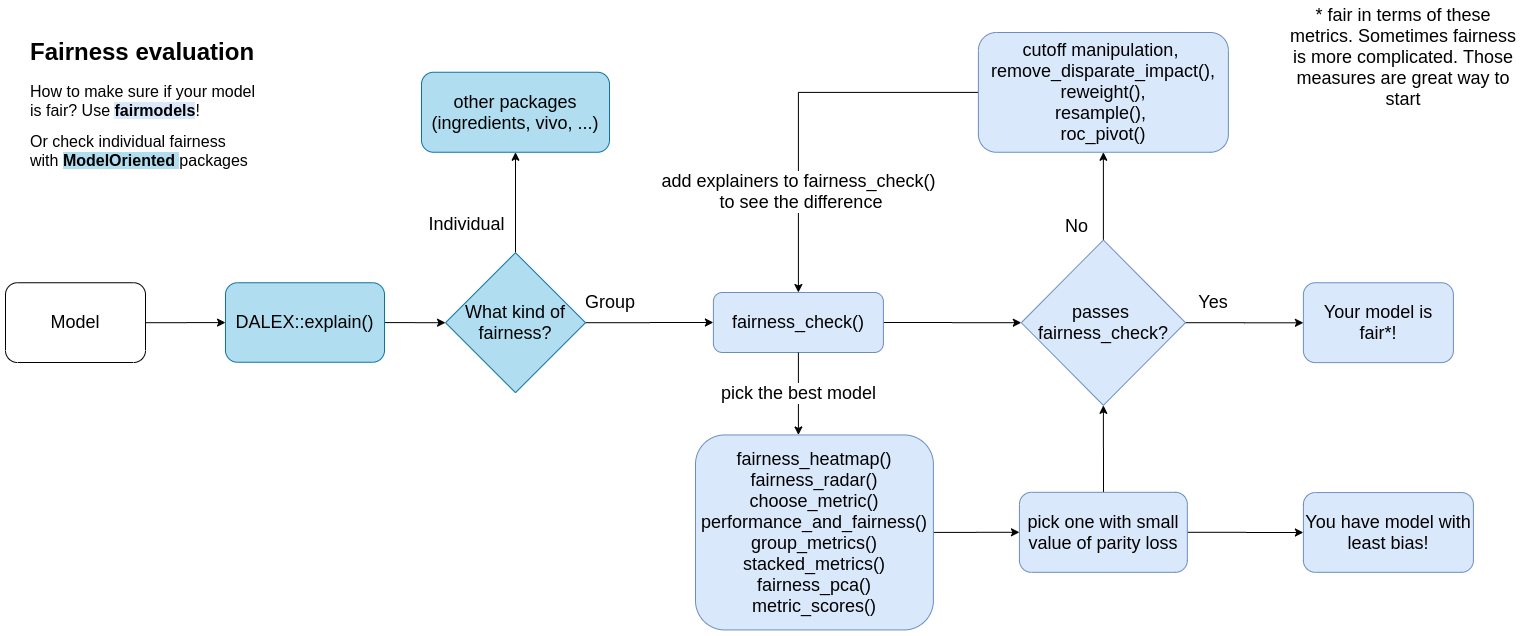

The diagram above was exported from draw.io. Its source (the exported page's mxGraphModel, read from the mxfile embedded in the PNG):
<mxGraphModel dx="2302" dy="1111" grid="1" gridSize="10" guides="1" tooltips="1" connect="1" arrows="1" fold="1" page="1" pageScale="1" pageWidth="827" pageHeight="1169" math="0" shadow="0">
  <root>
    <mxCell id="0" />
    <mxCell id="1" parent="0" />
    <mxCell id="szIeeV15plQJG8orHFff-1" style="edgeStyle=orthogonalEdgeStyle;rounded=0;orthogonalLoop=1;jettySize=auto;html=1;" parent="1" source="szIeeV15plQJG8orHFff-2" target="szIeeV15plQJG8orHFff-4" edge="1">
      <mxGeometry relative="1" as="geometry" />
    </mxCell>
    <mxCell id="szIeeV15plQJG8orHFff-2" value="&lt;font style=&quot;font-size: 18px&quot;&gt;Model&lt;/font&gt;" style="rounded=1;whiteSpace=wrap;html=1;" parent="1" vertex="1">
      <mxGeometry x="10" y="310.25" width="140" height="79.75" as="geometry" />
    </mxCell>
    <mxCell id="szIeeV15plQJG8orHFff-3" style="edgeStyle=orthogonalEdgeStyle;rounded=0;orthogonalLoop=1;jettySize=auto;html=1;" parent="1" source="szIeeV15plQJG8orHFff-4" target="szIeeV15plQJG8orHFff-8" edge="1">
      <mxGeometry relative="1" as="geometry" />
    </mxCell>
    <mxCell id="szIeeV15plQJG8orHFff-4" value="&lt;font style=&quot;font-size: 18px&quot;&gt;DALEX::explain()&lt;/font&gt;" style="rounded=1;whiteSpace=wrap;html=1;fillColor=#b1ddf0;strokeColor=#10739e;" parent="1" vertex="1">
      <mxGeometry x="230" y="310.25" width="159" height="79.5" as="geometry" />
    </mxCell>
    <mxCell id="szIeeV15plQJG8orHFff-5" value="&lt;h1&gt;&lt;font style=&quot;font-size: 24px&quot;&gt;Fairness evaluation&lt;/font&gt;&lt;/h1&gt;&lt;p&gt;&lt;font size=&quot;3&quot;&gt;How to make sure if your model is fair? Use &lt;span style=&quot;background-color: rgb(218 , 232 , 252)&quot;&gt;&lt;b&gt;fairmodels&lt;/b&gt;&lt;/span&gt;!&lt;b&gt;&amp;nbsp;&lt;/b&gt;&lt;/font&gt;&lt;/p&gt;&lt;p&gt;&lt;font size=&quot;3&quot;&gt;Or check individual fairness with &lt;span style=&quot;background-color: rgb(177 , 221 , 240)&quot;&gt;&lt;b&gt;ModelOriented&lt;/b&gt; &lt;/span&gt;packages&lt;/font&gt;&lt;br&gt;&lt;/p&gt;" style="text;html=1;strokeColor=none;fillColor=none;spacing=5;spacingTop=-20;whiteSpace=wrap;overflow=hidden;rounded=0;" parent="1" vertex="1">
      <mxGeometry x="30" y="60" width="236" height="240" as="geometry" />
    </mxCell>
    <mxCell id="szIeeV15plQJG8orHFff-6" style="edgeStyle=orthogonalEdgeStyle;rounded=0;orthogonalLoop=1;jettySize=auto;html=1;" parent="1" source="szIeeV15plQJG8orHFff-8" target="szIeeV15plQJG8orHFff-9" edge="1">
      <mxGeometry relative="1" as="geometry" />
    </mxCell>
    <mxCell id="szIeeV15plQJG8orHFff-32" style="edgeStyle=orthogonalEdgeStyle;rounded=0;orthogonalLoop=1;jettySize=auto;html=1;" parent="1" source="szIeeV15plQJG8orHFff-8" target="szIeeV15plQJG8orHFff-12" edge="1">
      <mxGeometry relative="1" as="geometry" />
    </mxCell>
    <mxCell id="szIeeV15plQJG8orHFff-8" value="&lt;font style=&quot;font-size: 18px&quot;&gt;What kind of fairness?&lt;/font&gt;" style="rhombus;whiteSpace=wrap;html=1;fillColor=#b1ddf0;strokeColor=#10739e;" parent="1" vertex="1">
      <mxGeometry x="450" y="280.19" width="140" height="140" as="geometry" />
    </mxCell>
    <mxCell id="szIeeV15plQJG8orHFff-9" value="&lt;font style=&quot;font-size: 18px&quot;&gt;other packages (ingredients, vivo, ...)&lt;/font&gt;" style="rounded=1;whiteSpace=wrap;html=1;fillColor=#b1ddf0;strokeColor=#10739e;" parent="1" vertex="1">
      <mxGeometry x="426" y="99.75" width="188" height="80" as="geometry" />
    </mxCell>
    <mxCell id="szIeeV15plQJG8orHFff-10" value="&lt;font style=&quot;font-size: 18px&quot;&gt;Individual&lt;/font&gt;" style="text;html=1;strokeColor=none;fillColor=none;align=center;verticalAlign=middle;whiteSpace=wrap;rounded=0;" parent="1" vertex="1">
      <mxGeometry x="430" y="237.33" width="83" height="30" as="geometry" />
    </mxCell>
    <mxCell id="szIeeV15plQJG8orHFff-33" style="edgeStyle=orthogonalEdgeStyle;rounded=0;orthogonalLoop=1;jettySize=auto;html=1;" parent="1" source="szIeeV15plQJG8orHFff-12" target="szIeeV15plQJG8orHFff-16" edge="1">
      <mxGeometry relative="1" as="geometry" />
    </mxCell>
    <mxCell id="szIeeV15plQJG8orHFff-12" value="&lt;font style=&quot;font-size: 18px&quot;&gt;fairness_check()&lt;/font&gt;" style="rounded=1;whiteSpace=wrap;html=1;fillColor=#dae8fc;strokeColor=#6c8ebf;" parent="1" vertex="1">
      <mxGeometry x="717.89" y="320" width="170" height="60" as="geometry" />
    </mxCell>
    <mxCell id="szIeeV15plQJG8orHFff-13" value="&lt;font style=&quot;font-size: 18px&quot;&gt;Group&lt;/font&gt;" style="text;html=1;strokeColor=none;fillColor=none;align=center;verticalAlign=middle;whiteSpace=wrap;rounded=0;" parent="1" vertex="1">
      <mxGeometry x="590" y="315" width="50" height="30" as="geometry" />
    </mxCell>
    <mxCell id="szIeeV15plQJG8orHFff-15" style="edgeStyle=orthogonalEdgeStyle;rounded=0;orthogonalLoop=1;jettySize=auto;html=1;" parent="1" source="szIeeV15plQJG8orHFff-16" target="szIeeV15plQJG8orHFff-20" edge="1">
      <mxGeometry relative="1" as="geometry">
        <mxPoint x="696.89" y="1010" as="targetPoint" />
      </mxGeometry>
    </mxCell>
    <mxCell id="szIeeV15plQJG8orHFff-34" style="edgeStyle=orthogonalEdgeStyle;rounded=0;orthogonalLoop=1;jettySize=auto;html=1;" parent="1" source="szIeeV15plQJG8orHFff-16" target="szIeeV15plQJG8orHFff-19" edge="1">
      <mxGeometry relative="1" as="geometry" />
    </mxCell>
    <mxCell id="szIeeV15plQJG8orHFff-36" value="&lt;font style=&quot;font-size: 18px&quot;&gt;pick the best model&lt;/font&gt;" style="edgeStyle=orthogonalEdgeStyle;rounded=0;orthogonalLoop=1;jettySize=auto;html=1;" parent="1" source="szIeeV15plQJG8orHFff-12" target="szIeeV15plQJG8orHFff-25" edge="1">
      <mxGeometry relative="1" as="geometry">
        <Array as="points">
          <mxPoint x="802.89" y="430" />
          <mxPoint x="802.89" y="430" />
        </Array>
      </mxGeometry>
    </mxCell>
    <mxCell id="szIeeV15plQJG8orHFff-16" value="&lt;font style=&quot;font-size: 18px&quot;&gt;passes &lt;br&gt;fairness_check?&lt;/font&gt;" style="rhombus;whiteSpace=wrap;html=1;fillColor=#dae8fc;strokeColor=#6c8ebf;" parent="1" vertex="1">
      <mxGeometry x="1025.8" y="267.51" width="164.18" height="165.35" as="geometry" />
    </mxCell>
    <mxCell id="szIeeV15plQJG8orHFff-35" value="&lt;font style=&quot;font-size: 18px&quot;&gt;add explainers to fairness_check()&lt;br&gt;&amp;nbsp;to see the difference&lt;/font&gt;" style="edgeStyle=orthogonalEdgeStyle;rounded=0;orthogonalLoop=1;jettySize=auto;html=1;" parent="1" source="szIeeV15plQJG8orHFff-19" target="szIeeV15plQJG8orHFff-12" edge="1">
      <mxGeometry x="0.4667" relative="1" as="geometry">
        <mxPoint as="offset" />
      </mxGeometry>
    </mxCell>
    <mxCell id="szIeeV15plQJG8orHFff-19" value="&lt;font style=&quot;font-size: 18px&quot;&gt;cutoff manipulation, &lt;br&gt;remove_disparate_impact(), reweight(),&lt;br&gt;resample(), &lt;br&gt;roc_pivot()&lt;/font&gt;" style="rounded=1;whiteSpace=wrap;html=1;fillColor=#dae8fc;strokeColor=#6c8ebf;" parent="1" vertex="1">
      <mxGeometry x="982.89" y="60" width="250" height="119.75" as="geometry" />
    </mxCell>
    <mxCell id="szIeeV15plQJG8orHFff-20" value="&lt;font style=&quot;font-size: 18px&quot;&gt;Your model is fair*!&lt;/font&gt;" style="rounded=1;whiteSpace=wrap;html=1;strokeWidth=1;fillColor=#dae8fc;strokeColor=#6c8ebf;" parent="1" vertex="1">
      <mxGeometry x="1307.89" y="310.25" width="150" height="79.88" as="geometry" />
    </mxCell>
    <mxCell id="szIeeV15plQJG8orHFff-21" value="&lt;font style=&quot;font-size: 18px&quot;&gt;Yes&lt;/font&gt;" style="text;html=1;strokeColor=none;fillColor=none;align=center;verticalAlign=middle;whiteSpace=wrap;rounded=0;" parent="1" vertex="1">
      <mxGeometry x="1197.89" y="320" width="40" height="20" as="geometry" />
    </mxCell>
    <mxCell id="szIeeV15plQJG8orHFff-22" value="&lt;font style=&quot;font-size: 18px&quot;&gt;No&lt;/font&gt;" style="text;whiteSpace=wrap;html=1;" parent="1" vertex="1">
      <mxGeometry x="1067.89" y="237.32999999999998" width="70" height="30" as="geometry" />
    </mxCell>
    <mxCell id="szIeeV15plQJG8orHFff-24" style="edgeStyle=orthogonalEdgeStyle;rounded=0;orthogonalLoop=1;jettySize=auto;html=1;" parent="1" source="szIeeV15plQJG8orHFff-25" target="szIeeV15plQJG8orHFff-28" edge="1">
      <mxGeometry relative="1" as="geometry" />
    </mxCell>
    <mxCell id="szIeeV15plQJG8orHFff-25" value="&lt;font style=&quot;font-size: 18px&quot;&gt;fairness_heatmap()&lt;br&gt;fairness_radar()&lt;br&gt;choose_metric()&lt;br&gt;performance_and_fairness()&lt;br&gt;group_metrics()&lt;br&gt;stacked_metrics()&lt;br&gt;fairness_pca()&lt;br&gt;metric_scores()&lt;/font&gt;" style="rounded=1;whiteSpace=wrap;html=1;strokeWidth=1;fillColor=#dae8fc;strokeColor=#6c8ebf;" parent="1" vertex="1">
      <mxGeometry x="700" y="462.44" width="237.89" height="195" as="geometry" />
    </mxCell>
    <mxCell id="szIeeV15plQJG8orHFff-27" style="edgeStyle=orthogonalEdgeStyle;rounded=0;orthogonalLoop=1;jettySize=auto;html=1;" parent="1" source="szIeeV15plQJG8orHFff-28" target="szIeeV15plQJG8orHFff-29" edge="1">
      <mxGeometry relative="1" as="geometry" />
    </mxCell>
    <mxCell id="szIeeV15plQJG8orHFff-38" style="edgeStyle=orthogonalEdgeStyle;rounded=0;orthogonalLoop=1;jettySize=auto;html=1;" parent="1" source="szIeeV15plQJG8orHFff-28" target="szIeeV15plQJG8orHFff-16" edge="1">
      <mxGeometry relative="1" as="geometry" />
    </mxCell>
    <mxCell id="szIeeV15plQJG8orHFff-28" value="&lt;font style=&quot;font-size: 18px&quot;&gt;pick one with small value of parity loss&lt;/font&gt;" style="rounded=1;whiteSpace=wrap;html=1;strokeWidth=1;fillColor=#dae8fc;strokeColor=#6c8ebf;" parent="1" vertex="1">
      <mxGeometry x="1023.9499999999999" y="519.81" width="167.89" height="80.01" as="geometry" />
    </mxCell>
    <mxCell id="szIeeV15plQJG8orHFff-29" value="&lt;font style=&quot;font-size: 18px&quot;&gt;You have model with least bias!&lt;/font&gt;" style="rounded=1;whiteSpace=wrap;html=1;strokeWidth=1;fillColor=#dae8fc;strokeColor=#6c8ebf;" parent="1" vertex="1">
      <mxGeometry x="1307.89" y="520.07" width="170" height="79.75" as="geometry" />
    </mxCell>
    <mxCell id="szIeeV15plQJG8orHFff-30" value="&lt;font style=&quot;font-size: 18px&quot;&gt;* fair in terms of these metrics. Sometimes fairness is more complicated. Those measures are great way to start&lt;/font&gt;" style="text;html=1;strokeColor=none;fillColor=none;align=center;verticalAlign=middle;whiteSpace=wrap;rounded=0;" parent="1" vertex="1">
      <mxGeometry x="1287.89" y="60" width="240" height="50" as="geometry" />
    </mxCell>
  </root>
</mxGraphModel>